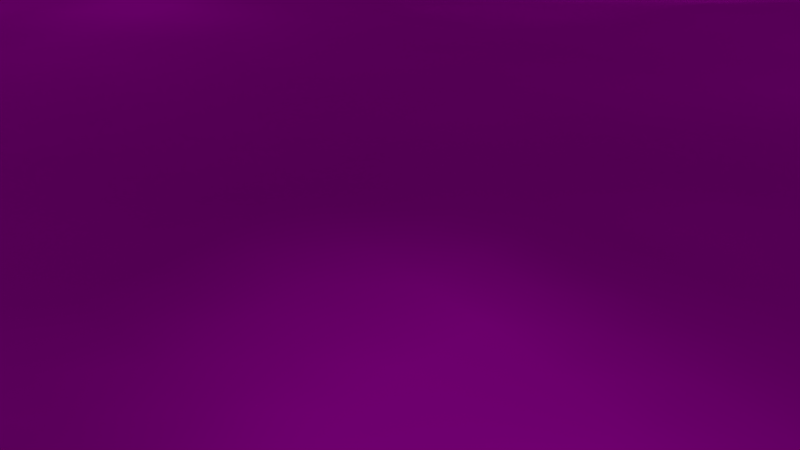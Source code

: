 # Source: jb-water.blend  (saved by Blender 2.73.0; exported with 4.5.12 LTS)
import bpy
from mathutils import Matrix  # noqa: F401  (used for matrix-valued properties, if any)

bpy.ops.wm.read_factory_settings(use_empty=True)
scene = bpy.context.scene
scene.name = 'Scene'

# ---- collections
col_collection_1 = bpy.data.collections.new('Collection 1'); scene.collection.children.link(col_collection_1)

# ---- images (referenced by path relative to the original .blend; pixels are not part of the script)
import os
ASSET_DIR = os.environ.get("B2B_ASSET_DIR", "")  # directory of the original .blend (textures are referenced by path, not embedded)
HERE = os.path.dirname(os.path.abspath(__file__))  # packed textures are extracted next to this script under _unpacked/

def load_image(name, relpath, width, height, colorspace="sRGB"):
    """Load a texture the original file referenced (path relative to the .blend, or extracted next to this script)."""
    p = next((c for c in (os.path.join(HERE, relpath), os.path.join(ASSET_DIR, relpath)) if relpath and os.path.exists(c)), "")
    if p:
        img = bpy.data.images.load(p, check_existing=True)
        img.name = name
    else:  # same state as the original file: an image datablock whose file is absent (Cycles renders it pink)
        img = bpy.data.images.new(name, width, height)
        img.source = "FILE"
        img.filepath = "//" + (relpath or name)
    img.colorspace_settings.name = colorspace
    return img
img_jb_water_jpg = load_image('jb-water.jpg', 'jb-water.jpg', 1024, 1024, 'sRGB')

# ---- materials (node trees are filled in below, after node groups)
mat_material_001 = bpy.data.materials.new('Material.001')
mat_material_001.alpha_threshold = 0.0
mat_material_001.roughness = 0.5

# ---- material node trees
mat_material_001.use_nodes = True; mat_material_001.node_tree.nodes.clear()
_N = mat_material_001.node_tree.nodes; _L = mat_material_001.node_tree.links
n0 = _N.new('ShaderNodeBsdfAnisotropic'); n0.name = 'Glossy BSDF'; n0.location = (100, 300)
n0.distribution = 'GGX'
n0.inputs[1].default_value = 0.2236
n1 = _N.new('ShaderNodeOutputMaterial'); n1.name = 'Material Output'; n1.location = (440, 245)
n2 = _N.new('ShaderNodeTexImage'); n2.name = 'Image Texture'; n2.location = (-93, 212)
n2.width = 140
n2.image = img_jb_water_jpg
_L.new(n0.outputs[0], n1.inputs[0])
_L.new(n2.outputs[0], n0.inputs[0])
n1.is_active_output = True

# ---- world
world_world = bpy.data.worlds.new('World'); scene.world = world_world
world_world.color = (0.05088, 0.05088, 0.05088)
world_world.use_sun_shadow = False
world_world.sun_shadow_jitter_overblur = 0.0
world_world.cycles.sampling_method = 'MANUAL'
world_world.cycles.sample_map_resolution = 256

# ---- cameras
cam_camera = bpy.data.cameras.new('Camera')
cam_camera.clip_end = 100.0
cam_camera.lens = 35.0
cam_camera.sensor_width = 32.0
cam_camera.sensor_height = 18.0
cam_camera.ortho_scale = 7.314
cam_camera.dof.focus_distance = 0.0

# ---- lights
light_sun = bpy.data.lights.new('Sun', 'SUN')
light_sun.transmission_factor = 0.0
light_sun.angle = 0.1993
light_sun.energy = 7.1
light_sun.shadow_buffer_clip_start = 0.5
light_sun.shadow_soft_size = 0.1
light_sun.shadow_cascade_max_distance = 1000.0
light_sun.cycles.use_multiple_importance_sampling = False
light_lamp = bpy.data.lights.new('Lamp', 'POINT')
light_lamp.transmission_factor = 0.0
light_lamp.cutoff_distance = 30.0
light_lamp.energy = 100.0
light_lamp.shadow_buffer_clip_start = 1.001
light_lamp.shadow_soft_size = 0.1
light_lamp.shadow_maximum_resolution = 0.006
light_lamp.use_absolute_resolution = True
light_lamp.cycles.use_multiple_importance_sampling = False

# ---- meshes
me_plane = bpy.data.meshes.new('Plane')
me_plane.from_pydata([(1.0, 1.0, 0.0), (-1.0, 1.0, 0.0), (1.0, -1.0, 0.0), (-1.0, -1.0, 0.0)], [], [(0, 1, 3, 2)])
_uv = me_plane.uv_layers.new(name='UVMap')
_uv.uv.foreach_set('vector', [0.0001, 9.998e-05, 0.9999, 9.998e-05, 0.9999, 0.9999, 9.998e-05, 0.9999])
me_plane.materials.append(mat_material_001)
me_plane.use_remesh_preserve_volume = False
me_plane.use_remesh_preserve_attributes = False
me_plane.use_mirror_vertex_groups = False
me_plane.update()

# ---- objects
ob_sun = bpy.data.objects.new('Sun', light_sun)
ob_plane = bpy.data.objects.new('Plane', me_plane)
ob_lamp = bpy.data.objects.new('Lamp', light_lamp)
ob_camera = bpy.data.objects.new('Camera', cam_camera)

# ---- transforms, parenting, visibility, modifiers, constraints
ob_sun.location = (0.0, 12.17, 17.52)
ob_sun.lineart.crease_threshold = 0.0
ob_plane.location = (0.0, 0.0, 0.0)
ob_plane.lineart.crease_threshold = 0.0
_m = ob_plane.modifiers.new('Ocean', 'OCEAN')
_m.time = 2.99
_m.filepath = 'C:/Users/Gretchen/AppData/Local/Temp/blender_a12960/cache_ocean'
ob_lamp.location = (4.076, 1.005, 5.904)
ob_lamp.rotation_euler = (0.6503, 0.05522, 1.866)
ob_lamp.lock_rotations_4d = False
ob_lamp.empty_display_type = 'ARROWS'
ob_lamp.color = (0.0, 0.0, 0.0, 0.0)
ob_lamp.lineart.crease_threshold = 0.0
ob_camera.location = (7.481, -6.508, 5.344)
ob_camera.rotation_euler = (1.109, 0.01082, 0.8149)
ob_camera.lock_rotations_4d = False
ob_camera.empty_display_type = 'ARROWS'
ob_camera.color = (0.0, 0.0, 0.0, 0.0)
ob_camera.display_type = 'WIRE'
ob_camera.lineart.crease_threshold = 0.0

# ---- collection membership
col_collection_1.objects.link(ob_sun)
col_collection_1.objects.link(ob_plane)
col_collection_1.objects.link(ob_lamp)
col_collection_1.objects.link(ob_camera)

# ---- scene / render settings (as saved in the file)
scene.camera = ob_camera
scene.frame_start = 1; scene.frame_end = 250; scene.frame_set(168)
scene.render.engine = 'CYCLES'
scene.render.resolution_percentage = 50
scene.render.dither_intensity = 0.0
scene.cycles.use_denoising = False
scene.cycles.samples = 10
scene.cycles.sampling_pattern = 'TABULATED_SOBOL'
scene.cycles.light_sampling_threshold = 0.0
scene.cycles.use_adaptive_sampling = False
scene.cycles.use_light_tree = False
scene.cycles.blur_glossy = 0.0
scene.cycles.pixel_filter_type = 'GAUSSIAN'
scene.cycles.sample_clamp_indirect = 0.0
scene.view_settings.view_transform = 'Standard'
bpy.context.view_layer.update()
